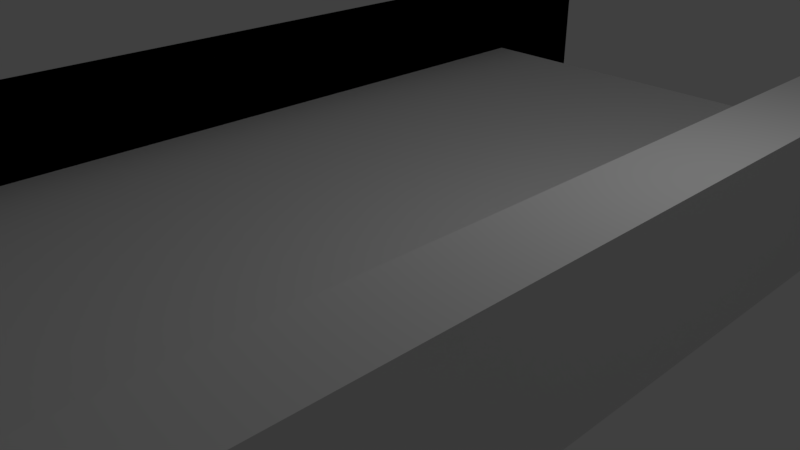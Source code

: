 # Source: Jembatannang.blend  (saved by Blender 2.79.0; exported with 4.5.12 LTS)
import bpy
from mathutils import Matrix  # noqa: F401  (used for matrix-valued properties, if any)

bpy.ops.wm.read_factory_settings(use_empty=True)
scene = bpy.context.scene
scene.name = 'Scene'

# ---- collections
col_collection_1 = bpy.data.collections.new('Collection 1'); scene.collection.children.link(col_collection_1)

# ---- materials (node trees are filled in below, after node groups)
mat_material = bpy.data.materials.new('Material')
mat_material.alpha_threshold = 0.0
mat_material.use_transparent_shadow = False
mat_material.roughness = 0.5
mat_material.line_color = (0.0, 0.0, 0.0, 1.0)

# ---- material node trees

# ---- world
world_world = bpy.data.worlds.new('World'); scene.world = world_world
world_world.color = (0.05088, 0.05088, 0.05088)
world_world.use_sun_shadow = False
world_world.sun_shadow_jitter_overblur = 0.0
world_world.cycles.sampling_method = 'MANUAL'

# ---- cameras
cam_camera = bpy.data.cameras.new('Camera')
cam_camera.clip_end = 100.0
cam_camera.lens = 35.0
cam_camera.sensor_width = 32.0
cam_camera.sensor_height = 18.0
cam_camera.ortho_scale = 7.314
cam_camera.dof.focus_distance = 0.0
cam_camera.dof.aperture_fstop = 128.0

# ---- lights
light_lamp = bpy.data.lights.new('Lamp', 'POINT')
light_lamp.transmission_factor = 0.0
light_lamp.cutoff_distance = 30.0
light_lamp.energy = 100.0
light_lamp.shadow_buffer_clip_start = 1.001
light_lamp.shadow_soft_size = 0.1
light_lamp.shadow_maximum_resolution = 0.006
light_lamp.use_absolute_resolution = True

# ---- meshes
me_cube_003 = bpy.data.meshes.new('Cube.003')
me_cube_003.from_pydata([(-0.5, -8.0, -1.0), (-0.5, -8.0, 1.0), (-0.5, 8.0, -1.0), (-0.5, 8.0, 1.0), (0.5, -8.0, -1.0), (0.5, -8.0, 1.0), (0.5, 8.0, -1.0), (0.5, 8.0, 1.0)], [], [(0, 1, 3, 2), (2, 3, 7, 6), (6, 7, 5, 4), (4, 5, 1, 0), (2, 6, 4, 0), (7, 3, 1, 5)])
me_cube_003.use_remesh_preserve_volume = False
me_cube_003.use_remesh_preserve_attributes = False
me_cube_003.use_mirror_vertex_groups = False
me_cube_003.update()
me_cube_002 = bpy.data.meshes.new('Cube.002')
me_cube_002.from_pydata([(-0.5, -8.0, -1.0), (-0.5, -8.0, 1.0), (-0.5, 8.0, -1.0), (-0.5, 8.0, 1.0), (0.5, -8.0, -1.0), (0.5, -8.0, 1.0), (0.5, 8.0, -1.0), (0.5, 8.0, 1.0)], [], [(0, 1, 3, 2), (2, 3, 7, 6), (6, 7, 5, 4), (4, 5, 1, 0), (2, 6, 4, 0), (7, 3, 1, 5)])
me_cube_002.use_remesh_preserve_volume = False
me_cube_002.use_remesh_preserve_attributes = False
me_cube_002.use_mirror_vertex_groups = False
me_cube_002.update()
me_cube_001 = bpy.data.meshes.new('Cube.001')
me_cube_001.from_pydata([(-0.5, -8.0, -1.0), (-0.5, -8.0, 1.0), (-0.5, 8.0, -1.0), (-0.5, 8.0, 1.0), (0.5, -8.0, -1.0), (0.5, -8.0, 1.0), (0.5, 8.0, -1.0), (0.5, 8.0, 1.0)], [], [(0, 1, 3, 2), (2, 3, 7, 6), (6, 7, 5, 4), (4, 5, 1, 0), (2, 6, 4, 0), (7, 3, 1, 5)])
me_cube_001.use_remesh_preserve_volume = False
me_cube_001.use_remesh_preserve_attributes = False
me_cube_001.use_mirror_vertex_groups = False
me_cube_001.update()
me_cube = bpy.data.meshes.new('Cube')
me_cube.from_pydata([(3.0, 8.0, 0.0), (3.0, -8.0, 0.0), (-3.0, -8.0, 0.0), (-3.0, 8.0, 0.0), (3.0, 6.0, 1.0), (3.0, -6.0, 1.0), (-3.0, -6.0, 1.0), (-3.0, 6.0, 1.0)], [], [(0, 1, 2, 3), (4, 7, 6, 5), (0, 4, 5, 1), (1, 5, 6, 2), (2, 6, 7, 3), (4, 0, 3, 7)])
me_cube.materials.append(mat_material)
me_cube.use_remesh_preserve_volume = False
me_cube.use_remesh_preserve_attributes = False
me_cube.use_mirror_vertex_groups = False
me_cube.update()

# ---- objects
ob_cube_003 = bpy.data.objects.new('Cube.003', me_cube_003)
ob_cube_002 = bpy.data.objects.new('Cube.002', me_cube_002)
ob_cube_001 = bpy.data.objects.new('Cube.001', me_cube_001)
ob_cube = bpy.data.objects.new('Cube', me_cube)
ob_lamp = bpy.data.objects.new('Lamp', light_lamp)
ob_camera = bpy.data.objects.new('Camera', cam_camera)

# ---- transforms, parenting, visibility, modifiers, constraints
ob_cube_003.location = (3.5, 0.0, 1.0)
ob_cube_003.lineart.crease_threshold = 0.0
ob_cube_002.location = (-3.5, 0.0, 1.0)
ob_cube_002.lineart.crease_threshold = 0.0
ob_cube_001.location = (-3.5, 0.0, 1.0)
ob_cube_001.lineart.crease_threshold = 0.0
ob_cube.location = (0.0, 0.0, 0.0)
ob_cube.lock_rotations_4d = False
ob_cube.empty_display_type = 'ARROWS'
ob_cube.lineart.crease_threshold = 0.0
ob_lamp.location = (4.076, 1.005, 5.904)
ob_lamp.rotation_euler = (0.6503, 0.05522, 1.866)
ob_lamp.lock_rotations_4d = False
ob_lamp.empty_display_type = 'ARROWS'
ob_lamp.color = (0.0, 0.0, 0.0, 0.0)
ob_lamp.lineart.crease_threshold = 0.0
ob_camera.location = (7.481, -6.508, 5.344)
ob_camera.rotation_euler = (1.109, 0.0, 0.8149)
ob_camera.lock_rotations_4d = False
ob_camera.empty_display_type = 'ARROWS'
ob_camera.color = (0.0, 0.0, 0.0, 0.0)
ob_camera.display_type = 'WIRE'
ob_camera.lineart.crease_threshold = 0.0

# ---- collection membership
col_collection_1.objects.link(ob_cube_003)
col_collection_1.objects.link(ob_cube_002)
col_collection_1.objects.link(ob_cube_001)
col_collection_1.objects.link(ob_cube)
col_collection_1.objects.link(ob_lamp)
col_collection_1.objects.link(ob_camera)

# ---- scene / render settings (as saved in the file)
scene.camera = ob_camera
scene.frame_start = 1; scene.frame_end = 250; scene.frame_set(0)
scene.render.engine = 'BLENDER_EEVEE_NEXT'
scene.render.resolution_percentage = 50
scene.render.dither_intensity = 0.0
scene.cycles.use_denoising = False
scene.cycles.samples = 128
scene.cycles.sampling_pattern = 'TABULATED_SOBOL'
scene.cycles.use_adaptive_sampling = False
scene.cycles.use_light_tree = False
scene.cycles.blur_glossy = 0.0
scene.cycles.sample_clamp_indirect = 0.0
scene.view_settings.view_transform = 'Standard'
bpy.context.view_layer.update()
